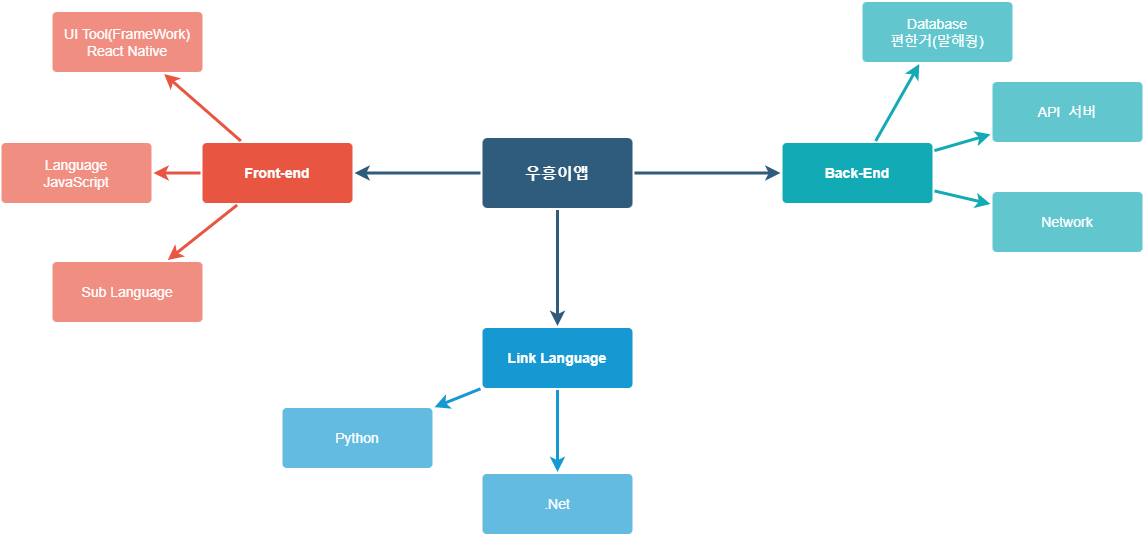

The diagram above was exported from draw.io. Its source (the exported page's mxGraphModel, read from the mxfile embedded in the PNG):
<mxGraphModel dx="890" dy="784" grid="1" gridSize="10" guides="1" tooltips="1" connect="1" arrows="1" fold="1" page="1" pageScale="1" pageWidth="1169" pageHeight="827" background="none" math="0" shadow="0">
  <root>
    <mxCell id="0" />
    <mxCell id="1" parent="0" />
    <mxCell id="1746" value="" style="edgeStyle=none;rounded=0;jumpStyle=none;html=1;shadow=0;labelBackgroundColor=none;startArrow=none;startFill=0;endArrow=classic;endFill=1;jettySize=auto;orthogonalLoop=1;strokeColor=#2F5B7C;strokeWidth=3;fontFamily=Helvetica;fontSize=16;fontColor=#23445D;spacing=5;" parent="1" source="1749" target="1771" edge="1">
      <mxGeometry relative="1" as="geometry" />
    </mxCell>
    <mxCell id="1747" value="" style="edgeStyle=none;rounded=0;jumpStyle=none;html=1;shadow=0;labelBackgroundColor=none;startArrow=none;startFill=0;endArrow=classic;endFill=1;jettySize=auto;orthogonalLoop=1;strokeColor=#2F5B7C;strokeWidth=3;fontFamily=Helvetica;fontSize=16;fontColor=#23445D;spacing=5;" parent="1" source="1749" target="1760" edge="1">
      <mxGeometry relative="1" as="geometry" />
    </mxCell>
    <mxCell id="1748" value="" style="edgeStyle=none;rounded=0;jumpStyle=none;html=1;shadow=0;labelBackgroundColor=none;startArrow=none;startFill=0;endArrow=classic;endFill=1;jettySize=auto;orthogonalLoop=1;strokeColor=#2F5B7C;strokeWidth=3;fontFamily=Helvetica;fontSize=16;fontColor=#23445D;spacing=5;" parent="1" source="1749" target="1753" edge="1">
      <mxGeometry relative="1" as="geometry" />
    </mxCell>
    <mxCell id="1749" value="우흥이앱" style="rounded=1;whiteSpace=wrap;html=1;shadow=0;labelBackgroundColor=none;strokeColor=none;strokeWidth=3;fillColor=#2F5B7C;fontFamily=Helvetica;fontSize=16;fontColor=#FFFFFF;align=center;fontStyle=1;spacing=5;arcSize=7;perimeterSpacing=2;" parent="1" vertex="1">
      <mxGeometry x="495" y="380.5" width="150" height="70" as="geometry" />
    </mxCell>
    <mxCell id="1750" value="" style="edgeStyle=none;rounded=1;jumpStyle=none;html=1;shadow=0;labelBackgroundColor=none;startArrow=none;startFill=0;jettySize=auto;orthogonalLoop=1;strokeColor=#E85642;strokeWidth=3;fontFamily=Helvetica;fontSize=14;fontColor=#FFFFFF;spacing=5;fontStyle=1;fillColor=#b0e3e6;" parent="1" source="1753" target="1756" edge="1">
      <mxGeometry relative="1" as="geometry" />
    </mxCell>
    <mxCell id="1751" value="" style="edgeStyle=none;rounded=1;jumpStyle=none;html=1;shadow=0;labelBackgroundColor=none;startArrow=none;startFill=0;jettySize=auto;orthogonalLoop=1;strokeColor=#E85642;strokeWidth=3;fontFamily=Helvetica;fontSize=14;fontColor=#FFFFFF;spacing=5;fontStyle=1;fillColor=#b0e3e6;" parent="1" source="1753" target="1755" edge="1">
      <mxGeometry relative="1" as="geometry" />
    </mxCell>
    <mxCell id="1752" value="" style="edgeStyle=none;rounded=1;jumpStyle=none;html=1;shadow=0;labelBackgroundColor=none;startArrow=none;startFill=0;jettySize=auto;orthogonalLoop=1;strokeColor=#E85642;strokeWidth=3;fontFamily=Helvetica;fontSize=14;fontColor=#FFFFFF;spacing=5;fontStyle=1;fillColor=#b0e3e6;" parent="1" source="1753" target="1754" edge="1">
      <mxGeometry relative="1" as="geometry" />
    </mxCell>
    <mxCell id="1753" value="Front-end" style="rounded=1;whiteSpace=wrap;html=1;shadow=0;labelBackgroundColor=none;strokeColor=none;strokeWidth=3;fillColor=#e85642;fontFamily=Helvetica;fontSize=14;fontColor=#FFFFFF;align=center;spacing=5;fontStyle=1;arcSize=7;perimeterSpacing=2;" parent="1" vertex="1">
      <mxGeometry x="215" y="385.5" width="150" height="60" as="geometry" />
    </mxCell>
    <mxCell id="1754" value="Sub Language&lt;br&gt;" style="rounded=1;whiteSpace=wrap;html=1;shadow=0;labelBackgroundColor=none;strokeColor=none;strokeWidth=3;fillColor=#f08e81;fontFamily=Helvetica;fontSize=14;fontColor=#FFFFFF;align=center;spacing=5;fontStyle=0;arcSize=7;perimeterSpacing=2;" parent="1" vertex="1">
      <mxGeometry x="65" y="504.5" width="150" height="60" as="geometry" />
    </mxCell>
    <mxCell id="1755" value="Language&lt;br&gt;JavaScript" style="rounded=1;whiteSpace=wrap;html=1;shadow=0;labelBackgroundColor=none;strokeColor=none;strokeWidth=3;fillColor=#f08e81;fontFamily=Helvetica;fontSize=14;fontColor=#FFFFFF;align=center;spacing=5;fontStyle=0;arcSize=7;perimeterSpacing=2;" parent="1" vertex="1">
      <mxGeometry x="14" y="385.5" width="150" height="60" as="geometry" />
    </mxCell>
    <mxCell id="1756" value="UI Tool(FrameWork)&lt;br&gt;React Native" style="rounded=1;whiteSpace=wrap;html=1;shadow=0;labelBackgroundColor=none;strokeColor=none;strokeWidth=3;fillColor=#f08e81;fontFamily=Helvetica;fontSize=14;fontColor=#FFFFFF;align=center;spacing=5;fontStyle=0;arcSize=7;perimeterSpacing=2;" parent="1" vertex="1">
      <mxGeometry x="65" y="254.5" width="150" height="60" as="geometry" />
    </mxCell>
    <mxCell id="1757" value="" style="edgeStyle=none;rounded=0;jumpStyle=none;html=1;shadow=0;labelBackgroundColor=none;startArrow=none;startFill=0;endArrow=classic;endFill=1;jettySize=auto;orthogonalLoop=1;strokeColor=#1699D3;strokeWidth=3;fontFamily=Helvetica;fontSize=14;fontColor=#FFFFFF;spacing=5;" parent="1" source="1760" target="1763" edge="1">
      <mxGeometry relative="1" as="geometry" />
    </mxCell>
    <mxCell id="1758" value="" style="edgeStyle=none;rounded=0;jumpStyle=none;html=1;shadow=0;labelBackgroundColor=none;startArrow=none;startFill=0;endArrow=classic;endFill=1;jettySize=auto;orthogonalLoop=1;strokeColor=#1699D3;strokeWidth=3;fontFamily=Helvetica;fontSize=14;fontColor=#FFFFFF;spacing=5;" parent="1" source="1760" target="1762" edge="1">
      <mxGeometry relative="1" as="geometry" />
    </mxCell>
    <mxCell id="1760" value="Link Language" style="rounded=1;whiteSpace=wrap;html=1;shadow=0;labelBackgroundColor=none;strokeColor=none;strokeWidth=3;fillColor=#1699d3;fontFamily=Helvetica;fontSize=14;fontColor=#FFFFFF;align=center;spacing=5;fontStyle=1;arcSize=7;perimeterSpacing=2;" parent="1" vertex="1">
      <mxGeometry x="495" y="570.5" width="150" height="60" as="geometry" />
    </mxCell>
    <mxCell id="1762" value=".Net" style="rounded=1;whiteSpace=wrap;html=1;shadow=0;labelBackgroundColor=none;strokeColor=none;strokeWidth=3;fillColor=#64bbe2;fontFamily=Helvetica;fontSize=14;fontColor=#FFFFFF;align=center;spacing=5;arcSize=7;perimeterSpacing=2;" parent="1" vertex="1">
      <mxGeometry x="495" y="716.5" width="150" height="60" as="geometry" />
    </mxCell>
    <mxCell id="1763" value="Python" style="rounded=1;whiteSpace=wrap;html=1;shadow=0;labelBackgroundColor=none;strokeColor=none;strokeWidth=3;fillColor=#64bbe2;fontFamily=Helvetica;fontSize=14;fontColor=#FFFFFF;align=center;spacing=5;arcSize=7;perimeterSpacing=2;" parent="1" vertex="1">
      <mxGeometry x="295" y="650.5" width="150" height="60" as="geometry" />
    </mxCell>
    <mxCell id="1771" value="Back-End" style="rounded=1;whiteSpace=wrap;html=1;shadow=0;labelBackgroundColor=none;strokeColor=none;strokeWidth=3;fillColor=#12aab5;fontFamily=Helvetica;fontSize=14;fontColor=#FFFFFF;align=center;spacing=5;fontStyle=1;arcSize=7;perimeterSpacing=2;" parent="1" vertex="1">
      <mxGeometry x="795" y="385.4999999999999" width="150" height="60" as="geometry" />
    </mxCell>
    <mxCell id="1774" value="Network" style="rounded=1;whiteSpace=wrap;html=1;shadow=0;labelBackgroundColor=none;strokeColor=none;strokeWidth=3;fillColor=#61c6ce;fontFamily=Helvetica;fontSize=14;fontColor=#FFFFFF;align=center;spacing=5;fontStyle=0;arcSize=7;perimeterSpacing=2;" parent="1" vertex="1">
      <mxGeometry x="1005" y="434.5" width="150" height="60" as="geometry" />
    </mxCell>
    <mxCell id="1775" value="" style="edgeStyle=none;rounded=1;jumpStyle=none;html=1;shadow=0;labelBackgroundColor=none;startArrow=none;startFill=0;jettySize=auto;orthogonalLoop=1;strokeColor=#12AAB5;strokeWidth=3;fontFamily=Helvetica;fontSize=14;fontColor=#FFFFFF;spacing=5;fontStyle=1;fillColor=#b0e3e6;" parent="1" source="1771" target="1774" edge="1">
      <mxGeometry relative="1" as="geometry" />
    </mxCell>
    <mxCell id="1776" value="API&amp;nbsp; 서버" style="rounded=1;whiteSpace=wrap;html=1;shadow=0;labelBackgroundColor=none;strokeColor=none;strokeWidth=3;fillColor=#61c6ce;fontFamily=Helvetica;fontSize=14;fontColor=#FFFFFF;align=center;spacing=5;fontStyle=0;arcSize=7;perimeterSpacing=2;" parent="1" vertex="1">
      <mxGeometry x="1005" y="324.5" width="150" height="60" as="geometry" />
    </mxCell>
    <mxCell id="1777" value="" style="edgeStyle=none;rounded=1;jumpStyle=none;html=1;shadow=0;labelBackgroundColor=none;startArrow=none;startFill=0;jettySize=auto;orthogonalLoop=1;strokeColor=#12AAB5;strokeWidth=3;fontFamily=Helvetica;fontSize=14;fontColor=#FFFFFF;spacing=5;fontStyle=1;fillColor=#b0e3e6;" parent="1" source="1771" target="1776" edge="1">
      <mxGeometry relative="1" as="geometry" />
    </mxCell>
    <mxCell id="1778" value="Database&lt;br&gt;편한거(말해줭)" style="rounded=1;whiteSpace=wrap;html=1;shadow=0;labelBackgroundColor=none;strokeColor=none;strokeWidth=3;fillColor=#61c6ce;fontFamily=Helvetica;fontSize=14;fontColor=#FFFFFF;align=center;spacing=5;fontStyle=0;arcSize=7;perimeterSpacing=2;" parent="1" vertex="1">
      <mxGeometry x="875" y="244.5" width="150" height="60" as="geometry" />
    </mxCell>
    <mxCell id="1779" value="" style="edgeStyle=none;rounded=1;jumpStyle=none;html=1;shadow=0;labelBackgroundColor=none;startArrow=none;startFill=0;jettySize=auto;orthogonalLoop=1;strokeColor=#12AAB5;strokeWidth=3;fontFamily=Helvetica;fontSize=14;fontColor=#FFFFFF;spacing=5;fontStyle=1;fillColor=#b0e3e6;" parent="1" source="1771" target="1778" edge="1">
      <mxGeometry relative="1" as="geometry" />
    </mxCell>
  </root>
</mxGraphModel>